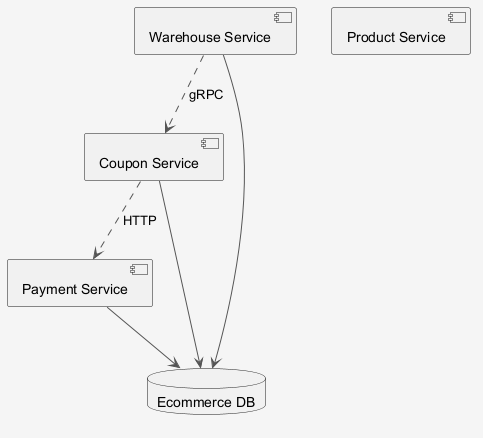

The diagram above was rendered by PlantUML. Its source (embedded in the PNG):
@startuml
skinparam shadowing false
skinparam backgroundColor #F5F5F5
skinparam ArrowColor #555555
component "Warehouse Service" as C_WarehouseService
component "Coupon Service" as C_CouponService
component "Product Service" as C_ProductService
component "Payment Service" as C_PaymentService
database "Ecommerce DB" as DB_ecommerce
C_WarehouseService --> DB_ecommerce
C_CouponService --> DB_ecommerce
C_PaymentService --> DB_ecommerce
C_WarehouseService ..> C_CouponService : gRPC
C_CouponService ..> C_PaymentService : HTTP
@enduml